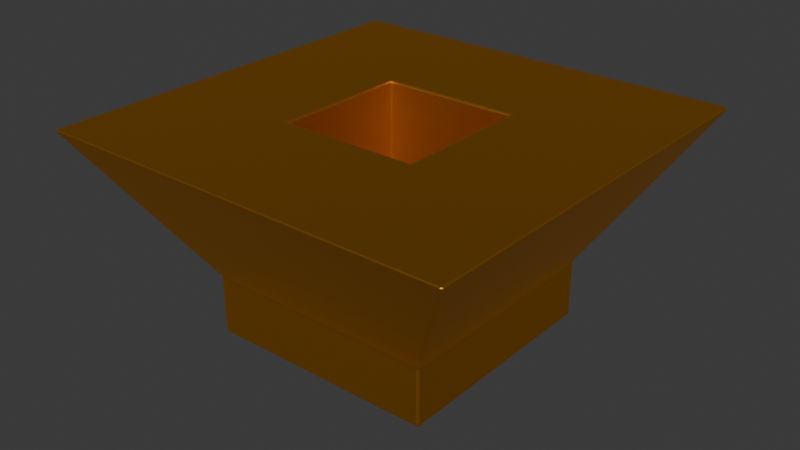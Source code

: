 # Source: 05_Asset_Browser-Asset_Bundle_Example.blend  (saved by Blender 4.3.34; exported with 4.5.12 LTS)
import bpy
from mathutils import Matrix  # noqa: F401  (used for matrix-valued properties, if any)

bpy.ops.wm.read_factory_settings(use_empty=True)
scene = bpy.context.scene
scene.name = 'Scene'

# ---- materials (node trees are filled in below, after node groups)
mat_mat_metal = bpy.data.materials.new('MAT-Metal')
mat_mat_metal.diffuse_color = (0.7991, 0.3467, 0.02029, 1.0)

# ---- material node trees
mat_mat_metal.use_nodes = True; mat_mat_metal.node_tree.nodes.clear()
_N = mat_mat_metal.node_tree.nodes; _L = mat_mat_metal.node_tree.links
n0 = _N.new('ShaderNodeBsdfPrincipled'); n0.name = 'Principled BSDF'; n0.location = (10, 300)
n0.inputs[0].default_value = (0.7991, 0.3467, 0.02029, 1.0)
n0.inputs[1].default_value = 1.0
n1 = _N.new('ShaderNodeOutputMaterial'); n1.name = 'Material Output'; n1.location = (300, 300)
_L.new(n0.outputs[0], n1.inputs[0])
n1.is_active_output = True

# ---- world
world_world = bpy.data.worlds.new('World'); scene.world = world_world
world_world.use_nodes = True; world_world.node_tree.nodes.clear()
_N = world_world.node_tree.nodes; _L = world_world.node_tree.links
n0 = _N.new('ShaderNodeOutputWorld'); n0.name = 'World Output'; n0.location = (300, 300)
n1 = _N.new('ShaderNodeBackground'); n1.name = 'Background'; n1.location = (10, 300)
n1.inputs[0].default_value = (0.05088, 0.05088, 0.05088, 1.0)
_L.new(n1.outputs[0], n0.inputs[0])
n0.is_active_output = True
world_world.color = (0.05088, 0.05088, 0.05088)
world_world.sun_shadow_jitter_overblur = 0.0

# ---- meshes
me_geo_something = bpy.data.meshes.new('GEO-Something')
me_geo_something.from_pydata([(-1.0, -1.0, -1.0), (-1.0, -1.0, -0.4911), (-1.0, 1.0, -1.0), (-1.0, 1.0, -0.4911), (1.0, -1.0, -1.0), (1.0, -1.0, -0.4911), (1.0, 1.0, -1.0), (1.0, 1.0, -0.4911), (-1.798, -1.798, 0.7981), (-1.798, 1.798, 0.7981), (1.798, -1.798, 0.7981), (1.798, 1.798, 0.7981), (-0.589, -0.589, 0.7981), (-0.589, 0.589, 0.7981), (0.589, -0.589, 0.7981), (0.589, 0.589, 0.7981), (-0.589, -0.589, -0.3764), (-0.589, 0.589, -0.3764), (0.589, -0.589, -0.3764), (0.589, 0.589, -0.3764)], [], [(0, 1, 3, 2), (2, 3, 7, 6), (6, 7, 5, 4), (4, 5, 1, 0), (2, 6, 4, 0), (7, 3, 9, 11), (10, 11, 15, 14), (5, 7, 11, 10), (3, 1, 8, 9), (1, 5, 10, 8), (12, 14, 18, 16), (9, 8, 12, 13), (8, 10, 14, 12), (11, 9, 13, 15), (19, 17, 16, 18), (15, 13, 17, 19), (14, 15, 19, 18), (13, 12, 16, 17)])
_uv = me_geo_something.uv_layers.new(name='UVMap')
_uv.uv.foreach_set('vector', [0.375, 0.0, 0.625, 0.0, 0.625, 0.25, 0.375, 0.25, 0.375, 0.25, 0.625, 0.25, 0.625, 0.5, 0.375, 0.5, 0.375, 0.5, 0.625, 0.5, 0.625, 0.75, 0.375, 0.75, 0.375, 0.75, 0.625, 0.75, 0.625, 1.0, 0.375, 1.0, 0.125, 0.5, 0.375, 0.5, 0.375, 0.75, 0.125, 0.75, 0.625, 0.5, 0.625, 0.25, 0.625, 0.25, 0.625, 0.5, 0.625, 0.75, 0.625, 0.5, 0.625, 0.5, 0.625, 0.75, 0.625, 0.75, 0.625, 0.5, 0.625, 0.5, 0.625, 0.75, 0.625, 0.25, 0.625, 0.0, 0.625, 0.0, 0.625, 0.25, 0.625, 1.0, 0.625, 0.75, 0.625, 0.75, 0.625, 1.0, 0.625, 1.0, 0.625, 0.75, 0.625, 0.75, 0.625, 1.0, 0.625, 0.25, 0.625, 0.0, 0.625, 0.0, 0.625, 0.25, 0.625, 1.0, 0.625, 0.75, 0.625, 0.75, 0.625, 1.0, 0.625, 0.5, 0.625, 0.25, 0.625, 0.25, 0.625, 0.5, 0.625, 0.5, 0.875, 0.5, 0.875, 0.75, 0.625, 0.75, 0.625, 0.5, 0.625, 0.25, 0.625, 0.25, 0.625, 0.5, 0.625, 0.75, 0.625, 0.5, 0.625, 0.5, 0.625, 0.75, 0.625, 0.25, 0.625, 0.0, 0.625, 0.0, 0.625, 0.25])
me_geo_something.materials.append(mat_mat_metal)
me_geo_something.update()

# ---- objects
ob_something = bpy.data.objects.new('Something', me_geo_something)

# ---- transforms, parenting, visibility, modifiers, constraints
ob_something.location = (0.0, 0.0, 0.0)
_m = ob_something.modifiers.new('Bevel_Edges', 'BEVEL')
_m.width = 0.02
_m.width_pct = 0.02
_m.segments = 2

# ---- collection membership
scene.collection.objects.link(ob_something)

# ---- scene / render settings (as saved in the file)
scene.frame_start = 1; scene.frame_end = 250; scene.frame_set(1)
scene.render.engine = 'BLENDER_EEVEE_NEXT'
bpy.context.view_layer.update()

# ---- added for rendering (the .blend has no active camera and no usable light): camera, sun
cam_auto = bpy.data.cameras.new('AutoCamera')
cam_auto.lens = 50.0
cam_auto.sensor_width = 36.0
cam_auto.clip_end = 1000.0
ob_auto_camera = bpy.data.objects.new('AutoCamera', cam_auto)
scene.collection.objects.link(ob_auto_camera)
ob_auto_camera.location = (4.96805, -5.96166, 3.87351)
ob_auto_camera.rotation_euler = (1.09748, -7.21219e-08, 0.694738)
scene.camera = ob_auto_camera
light_auto_sun = bpy.data.lights.new('AutoSun', 'SUN')
light_auto_sun.energy = 3.0
light_auto_sun.angle = 0.0523599
ob_auto_sun = bpy.data.objects.new('AutoSun', light_auto_sun)
scene.collection.objects.link(ob_auto_sun)
ob_auto_sun.rotation_euler = (0.872665, 0.174533, 0.523599)
bpy.context.view_layer.update()
